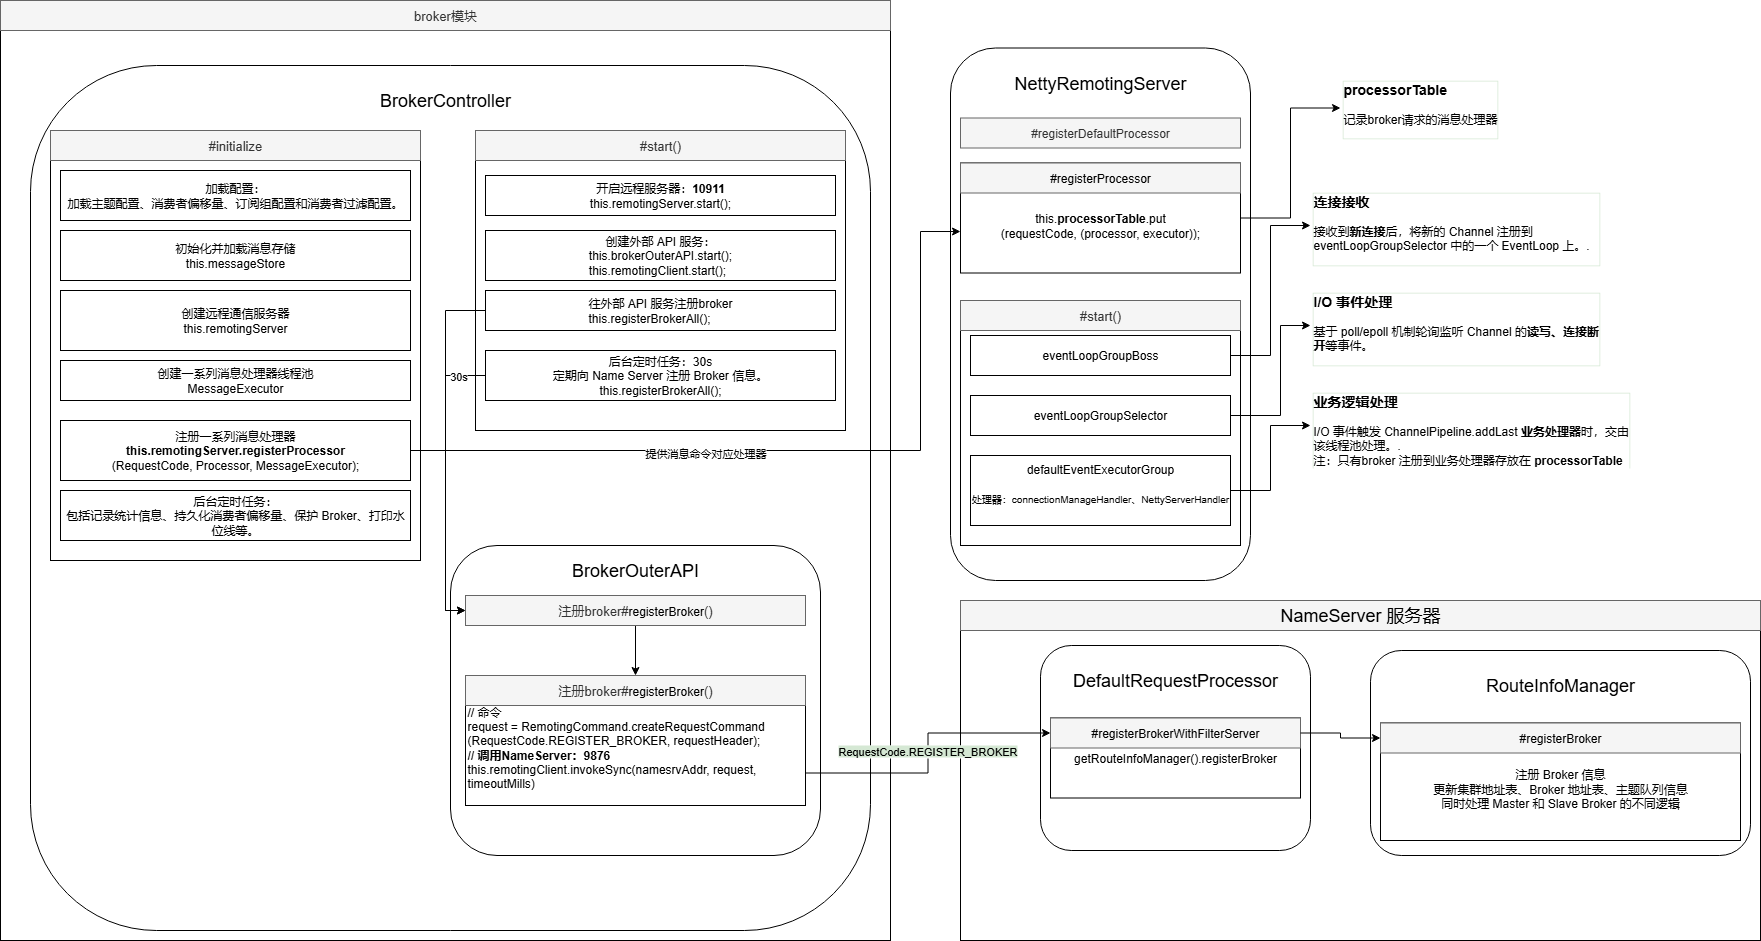

The diagram above was exported from draw.io. Its source (the exported page's mxGraphModel, read from the mxfile embedded in the PNG):
<mxGraphModel dx="2066" dy="1111" grid="1" gridSize="10" guides="1" tooltips="1" connect="1" arrows="0" fold="1" page="1" pageScale="1" pageWidth="3300" pageHeight="4681" math="0" shadow="0">
  <root>
    <mxCell id="0" />
    <mxCell id="1" parent="0" />
    <mxCell id="eET4ICUnmijQ7LKeNfcv-2" value="" style="rounded=0;whiteSpace=wrap;html=1;" parent="1" vertex="1">
      <mxGeometry x="140" y="20" width="890" height="940" as="geometry" />
    </mxCell>
    <mxCell id="eET4ICUnmijQ7LKeNfcv-3" value="&lt;span style=&quot;font-size: 13px;&quot;&gt;broker模块&lt;/span&gt;" style="text;html=1;align=center;verticalAlign=middle;whiteSpace=wrap;rounded=0;labelBackgroundColor=none;textShadow=0;fillColor=#f5f5f5;fontColor=#333333;strokeColor=#666666;" parent="1" vertex="1">
      <mxGeometry x="140" y="20" width="890" height="30" as="geometry" />
    </mxCell>
    <mxCell id="eET4ICUnmijQ7LKeNfcv-4" value="" style="rounded=1;whiteSpace=wrap;html=1;" parent="1" vertex="1">
      <mxGeometry x="170" y="85" width="840" height="865" as="geometry" />
    </mxCell>
    <mxCell id="eET4ICUnmijQ7LKeNfcv-5" value="" style="rounded=0;whiteSpace=wrap;html=1;" parent="1" vertex="1">
      <mxGeometry x="190" y="150" width="370" height="430" as="geometry" />
    </mxCell>
    <mxCell id="eET4ICUnmijQ7LKeNfcv-6" value="&lt;div&gt;加载配置：&lt;br&gt;加载主题配置、消费者偏移量、订阅组配置和消费者过滤配置。&lt;/div&gt;" style="rounded=0;whiteSpace=wrap;html=1;" parent="1" vertex="1">
      <mxGeometry x="200" y="190" width="350" height="50" as="geometry" />
    </mxCell>
    <mxCell id="eET4ICUnmijQ7LKeNfcv-7" value="&lt;span style=&quot;font-size: 18px;&quot;&gt;BrokerController&lt;/span&gt;" style="text;html=1;align=center;verticalAlign=middle;whiteSpace=wrap;rounded=0;" parent="1" vertex="1">
      <mxGeometry x="480" y="105" width="210" height="30" as="geometry" />
    </mxCell>
    <mxCell id="eET4ICUnmijQ7LKeNfcv-8" value="&lt;div&gt;初始化并加载消息存储&lt;/div&gt;&lt;div style=&quot;&quot;&gt;&lt;div style=&quot;&quot;&gt;this.messageStore&lt;/div&gt;&lt;/div&gt;" style="rounded=0;whiteSpace=wrap;html=1;align=center;verticalAlign=middle;" parent="1" vertex="1">
      <mxGeometry x="200" y="250" width="350" height="50" as="geometry" />
    </mxCell>
    <mxCell id="eET4ICUnmijQ7LKeNfcv-9" value="&lt;span style=&quot;background-color: transparent;&quot;&gt;创建远程通信服务器&lt;br&gt;this.remotingServer&lt;br&gt;&lt;/span&gt;" style="rounded=0;whiteSpace=wrap;html=1;" parent="1" vertex="1">
      <mxGeometry x="200" y="310" width="350" height="60" as="geometry" />
    </mxCell>
    <mxCell id="eET4ICUnmijQ7LKeNfcv-11" value="" style="rounded=1;whiteSpace=wrap;html=1;" parent="1" vertex="1">
      <mxGeometry x="1090" y="67.5" width="300" height="532.5" as="geometry" />
    </mxCell>
    <mxCell id="eET4ICUnmijQ7LKeNfcv-12" value="&lt;span style=&quot;font-size: 18px;&quot;&gt;NettyRemotingServer&lt;/span&gt;" style="text;html=1;align=center;verticalAlign=middle;whiteSpace=wrap;rounded=0;" parent="1" vertex="1">
      <mxGeometry x="1150" y="77.5" width="180" height="50" as="geometry" />
    </mxCell>
    <mxCell id="eET4ICUnmijQ7LKeNfcv-13" value="#registerDefaultProcessor" style="rounded=0;whiteSpace=wrap;html=1;align=center;labelBackgroundColor=none;fillColor=#f5f5f5;fontColor=#333333;strokeColor=#666666;" parent="1" vertex="1">
      <mxGeometry x="1100" y="137.5" width="280" height="30" as="geometry" />
    </mxCell>
    <mxCell id="eET4ICUnmijQ7LKeNfcv-16" value="&lt;div&gt;&lt;span style=&quot;background-color: transparent;&quot;&gt;后台定时任务：&lt;br&gt;包括记录统计信息、持久化消费者偏移量、保护 Broker、打印水位线等。&lt;/span&gt;&lt;/div&gt;" style="rounded=0;whiteSpace=wrap;html=1;" parent="1" vertex="1">
      <mxGeometry x="200" y="510" width="350" height="50" as="geometry" />
    </mxCell>
    <mxCell id="eET4ICUnmijQ7LKeNfcv-17" value="" style="rounded=1;whiteSpace=wrap;html=1;" parent="1" vertex="1">
      <mxGeometry x="590" y="565" width="370" height="310" as="geometry" />
    </mxCell>
    <mxCell id="eET4ICUnmijQ7LKeNfcv-20" value="&lt;span style=&quot;font-size: 18px;&quot;&gt;BrokerOuterAPI&lt;/span&gt;" style="text;html=1;align=center;verticalAlign=middle;whiteSpace=wrap;rounded=0;" parent="1" vertex="1">
      <mxGeometry x="590" y="565" width="370" height="50" as="geometry" />
    </mxCell>
    <mxCell id="eET4ICUnmijQ7LKeNfcv-22" value="&lt;span style=&quot;font-size: 13px;&quot;&gt;#initialize&lt;/span&gt;" style="text;html=1;align=center;verticalAlign=middle;whiteSpace=wrap;rounded=0;labelBackgroundColor=none;textShadow=0;fillColor=#f5f5f5;fontColor=#333333;strokeColor=#666666;" parent="1" vertex="1">
      <mxGeometry x="190" y="150" width="370" height="30" as="geometry" />
    </mxCell>
    <mxCell id="eET4ICUnmijQ7LKeNfcv-23" value="" style="rounded=0;whiteSpace=wrap;html=1;" parent="1" vertex="1">
      <mxGeometry x="615" y="150" width="370" height="300" as="geometry" />
    </mxCell>
    <mxCell id="eET4ICUnmijQ7LKeNfcv-24" value="&lt;span style=&quot;font-size: 13px;&quot;&gt;#start()&lt;/span&gt;" style="text;html=1;align=center;verticalAlign=middle;whiteSpace=wrap;rounded=0;labelBackgroundColor=none;textShadow=0;fillColor=#f5f5f5;fontColor=#333333;strokeColor=#666666;" parent="1" vertex="1">
      <mxGeometry x="615" y="150" width="370" height="30" as="geometry" />
    </mxCell>
    <mxCell id="eET4ICUnmijQ7LKeNfcv-25" value="开启远程服务器：&lt;b&gt;10911&lt;/b&gt;&lt;br&gt;&lt;div style=&quot;text-align: left;&quot;&gt;&lt;span style=&quot;background-color: transparent;&quot;&gt;this.remotingServer.start();&lt;/span&gt;&lt;/div&gt;" style="rounded=0;whiteSpace=wrap;html=1;" parent="1" vertex="1">
      <mxGeometry x="625" y="195" width="350" height="40" as="geometry" />
    </mxCell>
    <mxCell id="eET4ICUnmijQ7LKeNfcv-27" value="" style="rounded=0;whiteSpace=wrap;html=1;" parent="1" vertex="1">
      <mxGeometry x="1100" y="320" width="280" height="245" as="geometry" />
    </mxCell>
    <mxCell id="eET4ICUnmijQ7LKeNfcv-28" value="&lt;span style=&quot;font-size: 13px;&quot;&gt;#start()&lt;/span&gt;" style="text;html=1;align=center;verticalAlign=middle;whiteSpace=wrap;rounded=0;labelBackgroundColor=none;textShadow=0;fillColor=#f5f5f5;fontColor=#333333;strokeColor=#666666;" parent="1" vertex="1">
      <mxGeometry x="1100" y="320" width="280" height="30" as="geometry" />
    </mxCell>
    <mxCell id="eET4ICUnmijQ7LKeNfcv-29" style="edgeStyle=orthogonalEdgeStyle;rounded=0;orthogonalLoop=1;jettySize=auto;html=1;entryX=0;entryY=0.5;entryDx=0;entryDy=0;" parent="1" source="eET4ICUnmijQ7LKeNfcv-30" target="eET4ICUnmijQ7LKeNfcv-31" edge="1">
      <mxGeometry relative="1" as="geometry" />
    </mxCell>
    <mxCell id="eET4ICUnmijQ7LKeNfcv-30" value="eventLoopGroupBoss" style="rounded=0;whiteSpace=wrap;html=1;" parent="1" vertex="1">
      <mxGeometry x="1110" y="355" width="260" height="40" as="geometry" />
    </mxCell>
    <mxCell id="eET4ICUnmijQ7LKeNfcv-31" value="&lt;h3 style=&quot;margin-top: 0px;&quot;&gt;连接接收&lt;/h3&gt;&lt;p&gt;&lt;span style=&quot;background-color: transparent; color: light-dark(rgb(0, 0, 0), rgb(255, 255, 255));&quot;&gt;接收到&lt;b&gt;新连接&lt;/b&gt;后，将新的 Channel 注册到 eventLoopGroupSelector 中的一个 EventLoop 上。&lt;/span&gt;&lt;span style=&quot;background-color: transparent; color: light-dark(rgb(0, 0, 0), rgb(255, 255, 255));&quot;&gt;.&lt;/span&gt;&lt;/p&gt;" style="text;html=1;whiteSpace=wrap;overflow=hidden;rounded=0;labelBorderColor=#D5E8D4;" parent="1" vertex="1">
      <mxGeometry x="1450" y="205" width="290" height="80" as="geometry" />
    </mxCell>
    <mxCell id="eET4ICUnmijQ7LKeNfcv-32" style="edgeStyle=orthogonalEdgeStyle;rounded=0;orthogonalLoop=1;jettySize=auto;html=1;entryX=0;entryY=0.5;entryDx=0;entryDy=0;" parent="1" source="eET4ICUnmijQ7LKeNfcv-33" target="eET4ICUnmijQ7LKeNfcv-36" edge="1">
      <mxGeometry relative="1" as="geometry">
        <mxPoint x="1430" y="395" as="targetPoint" />
        <Array as="points">
          <mxPoint x="1420" y="435" />
          <mxPoint x="1420" y="345" />
        </Array>
      </mxGeometry>
    </mxCell>
    <mxCell id="eET4ICUnmijQ7LKeNfcv-33" value="eventLoopGroupSelector" style="rounded=0;whiteSpace=wrap;html=1;" parent="1" vertex="1">
      <mxGeometry x="1110" y="415" width="260" height="40" as="geometry" />
    </mxCell>
    <mxCell id="eET4ICUnmijQ7LKeNfcv-34" style="edgeStyle=orthogonalEdgeStyle;rounded=0;orthogonalLoop=1;jettySize=auto;html=1;entryX=0;entryY=0.5;entryDx=0;entryDy=0;" parent="1" source="eET4ICUnmijQ7LKeNfcv-35" target="eET4ICUnmijQ7LKeNfcv-37" edge="1">
      <mxGeometry relative="1" as="geometry" />
    </mxCell>
    <mxCell id="eET4ICUnmijQ7LKeNfcv-35" value="defaultEventExecutorGroup&lt;br&gt;&lt;br&gt;&lt;font style=&quot;font-size: 10px;&quot;&gt;处理器：connectionManageHandler、NettyServerHandler&lt;/font&gt;" style="rounded=0;whiteSpace=wrap;html=1;verticalAlign=top;" parent="1" vertex="1">
      <mxGeometry x="1110" y="475" width="260" height="70" as="geometry" />
    </mxCell>
    <mxCell id="eET4ICUnmijQ7LKeNfcv-36" value="&lt;h3 style=&quot;margin-top: 0px;&quot;&gt;I/O 事件处理&lt;/h3&gt;&lt;p&gt;&lt;span style=&quot;background-color: transparent;&quot;&gt;基于 poll/epoll 机制轮询监听 Channel 的&lt;b&gt;读写、连接断开&lt;/b&gt;等事件。&lt;font color=&quot;rgba(0, 0, 0, 0)&quot;&gt;.&lt;/font&gt;&lt;/span&gt;&lt;/p&gt;" style="text;html=1;whiteSpace=wrap;overflow=hidden;rounded=0;labelBorderColor=#D5E8D4;" parent="1" vertex="1">
      <mxGeometry x="1450" y="305" width="290" height="80" as="geometry" />
    </mxCell>
    <mxCell id="eET4ICUnmijQ7LKeNfcv-37" value="&lt;h3 style=&quot;margin-top: 0px;&quot;&gt;业务逻辑处理&lt;/h3&gt;&lt;p&gt;&lt;span style=&quot;background-color: transparent;&quot;&gt;I/O 事件触发&amp;nbsp;&lt;/span&gt;&lt;span style=&quot;background-color: transparent;&quot;&gt;ChannelPipeline.addLast &lt;b&gt;业务处理器&lt;/b&gt;时，交由该线程池处理&lt;/span&gt;&lt;span style=&quot;background-color: transparent; color: light-dark(rgb(0, 0, 0), rgb(255, 255, 255));&quot;&gt;。&lt;/span&gt;&lt;font style=&quot;background-color: transparent;&quot;&gt;.&lt;br&gt;注：只有broker 注册到业务处理器存放在 &lt;b&gt;processorTable&lt;/b&gt;&lt;/font&gt;&lt;/p&gt;" style="text;html=1;whiteSpace=wrap;overflow=hidden;rounded=0;labelBorderColor=#D5E8D4;" parent="1" vertex="1">
      <mxGeometry x="1450" y="405" width="320" height="80" as="geometry" />
    </mxCell>
    <mxCell id="JuXulwrUQDD9TJNH97vn-1" value="&lt;span style=&quot;background-color: transparent;&quot;&gt;创建一系列消息处理器线程池&lt;br&gt;MessageExecutor&lt;/span&gt;" style="rounded=0;whiteSpace=wrap;html=1;" parent="1" vertex="1">
      <mxGeometry x="200" y="380" width="350" height="40" as="geometry" />
    </mxCell>
    <mxCell id="JuXulwrUQDD9TJNH97vn-2" value="&lt;span style=&quot;background-color: transparent;&quot;&gt;注册一系列消息处理器&lt;br&gt;&lt;b&gt;this.remotingServer.registerProcessor&lt;/b&gt;&lt;br&gt;(RequestCode, Processor, MessageExecutor);&lt;/span&gt;" style="rounded=0;whiteSpace=wrap;html=1;" parent="1" vertex="1">
      <mxGeometry x="200" y="440" width="350" height="60" as="geometry" />
    </mxCell>
    <mxCell id="JuXulwrUQDD9TJNH97vn-16" style="edgeStyle=orthogonalEdgeStyle;rounded=0;orthogonalLoop=1;jettySize=auto;html=1;exitX=1;exitY=0.5;exitDx=0;exitDy=0;entryX=0;entryY=0.5;entryDx=0;entryDy=0;" parent="1" source="JuXulwrUQDD9TJNH97vn-9" target="JuXulwrUQDD9TJNH97vn-15" edge="1">
      <mxGeometry relative="1" as="geometry" />
    </mxCell>
    <mxCell id="JuXulwrUQDD9TJNH97vn-9" value="&lt;br&gt;this.&lt;b&gt;processorTable&lt;/b&gt;.put&lt;br&gt;(requestCode, (processor, executor));" style="rounded=0;whiteSpace=wrap;html=1;" parent="1" vertex="1">
      <mxGeometry x="1100" y="182.5" width="280" height="110" as="geometry" />
    </mxCell>
    <mxCell id="JuXulwrUQDD9TJNH97vn-10" value="&lt;span style=&quot;color: rgb(0, 0, 0);&quot;&gt;#registerProcessor&lt;/span&gt;" style="text;html=1;align=center;verticalAlign=middle;whiteSpace=wrap;rounded=0;labelBackgroundColor=none;textShadow=0;fillColor=#f5f5f5;fontColor=#333333;strokeColor=#666666;" parent="1" vertex="1">
      <mxGeometry x="1100" y="182.5" width="280" height="30" as="geometry" />
    </mxCell>
    <mxCell id="JuXulwrUQDD9TJNH97vn-11" value="创建外部 API 服务：&lt;br&gt;&lt;div style=&quot;text-align: left;&quot;&gt;this.brokerOuterAPI.start();&lt;br&gt;this.remotingClient.start();&lt;/div&gt;" style="rounded=0;whiteSpace=wrap;html=1;" parent="1" vertex="1">
      <mxGeometry x="625" y="250" width="350" height="50" as="geometry" />
    </mxCell>
    <mxCell id="JuXulwrUQDD9TJNH97vn-28" style="edgeStyle=orthogonalEdgeStyle;rounded=0;orthogonalLoop=1;jettySize=auto;html=1;exitX=0;exitY=0.5;exitDx=0;exitDy=0;entryX=0;entryY=0.5;entryDx=0;entryDy=0;" parent="1" source="JuXulwrUQDD9TJNH97vn-12" target="JuXulwrUQDD9TJNH97vn-18" edge="1">
      <mxGeometry relative="1" as="geometry" />
    </mxCell>
    <mxCell id="JuXulwrUQDD9TJNH97vn-12" value="往外部 API 服务注册broker&lt;br&gt;&lt;div style=&quot;text-align: left;&quot;&gt;this.registerBrokerAll();&lt;/div&gt;" style="rounded=0;whiteSpace=wrap;html=1;" parent="1" vertex="1">
      <mxGeometry x="625" y="310" width="350" height="40" as="geometry" />
    </mxCell>
    <mxCell id="JuXulwrUQDD9TJNH97vn-13" value="&lt;div&gt;&lt;br&gt;&lt;/div&gt;&lt;div&gt;// 命令&lt;/div&gt;&lt;div&gt;request = RemotingCommand.createRequestCommand&lt;br&gt;(RequestCode.REGISTER_BROKER, requestHeader);&lt;br&gt;&lt;b&gt;// 调用NameServer：9876&lt;/b&gt;&lt;/div&gt;&lt;div&gt;this.remotingClient.invokeSync(namesrvAddr, request, timeoutMills)&lt;/div&gt;" style="rounded=0;whiteSpace=wrap;html=1;align=left;" parent="1" vertex="1">
      <mxGeometry x="605" y="695" width="340" height="130" as="geometry" />
    </mxCell>
    <mxCell id="JuXulwrUQDD9TJNH97vn-14" value="&lt;span style=&quot;font-size: 13px;&quot;&gt;注册broker#&lt;/span&gt;&lt;span style=&quot;color: rgb(0, 0, 0);&quot;&gt;registerBroker&lt;/span&gt;&lt;span style=&quot;font-size: 13px;&quot;&gt;()&lt;/span&gt;" style="text;html=1;align=center;verticalAlign=middle;whiteSpace=wrap;rounded=0;labelBackgroundColor=none;textShadow=0;fillColor=#f5f5f5;fontColor=#333333;strokeColor=#666666;" parent="1" vertex="1">
      <mxGeometry x="605" y="695" width="340" height="30" as="geometry" />
    </mxCell>
    <mxCell id="JuXulwrUQDD9TJNH97vn-15" value="&lt;h3 style=&quot;margin-top: 0px;&quot;&gt;processorTable&lt;/h3&gt;&lt;p&gt;记录broker请求的消息处理器&lt;/p&gt;" style="text;html=1;whiteSpace=wrap;overflow=hidden;rounded=0;labelBorderColor=#D5E8D4;" parent="1" vertex="1">
      <mxGeometry x="1480" y="92.5" width="190" height="70" as="geometry" />
    </mxCell>
    <mxCell id="JuXulwrUQDD9TJNH97vn-29" style="edgeStyle=orthogonalEdgeStyle;rounded=0;orthogonalLoop=1;jettySize=auto;html=1;exitX=0;exitY=0.5;exitDx=0;exitDy=0;entryX=0;entryY=0.5;entryDx=0;entryDy=0;" parent="1" source="JuXulwrUQDD9TJNH97vn-17" target="JuXulwrUQDD9TJNH97vn-18" edge="1">
      <mxGeometry relative="1" as="geometry" />
    </mxCell>
    <mxCell id="JuXulwrUQDD9TJNH97vn-30" value="30s" style="edgeLabel;html=1;align=center;verticalAlign=middle;resizable=0;points=[];" parent="JuXulwrUQDD9TJNH97vn-29" vertex="1" connectable="0">
      <mxGeometry x="-0.8102" relative="1" as="geometry">
        <mxPoint as="offset" />
      </mxGeometry>
    </mxCell>
    <mxCell id="JuXulwrUQDD9TJNH97vn-17" value="&lt;span style=&quot;background-color: transparent;&quot;&gt;后台定时任务：30s&lt;br&gt;定期向 Name Server 注册 Broker 信息。&lt;br&gt;&lt;/span&gt;&lt;span style=&quot;text-align: left;&quot;&gt;this.registerBrokerAll();&lt;/span&gt;&lt;span style=&quot;background-color: transparent;&quot;&gt;&lt;/span&gt;" style="rounded=0;whiteSpace=wrap;html=1;" parent="1" vertex="1">
      <mxGeometry x="625" y="370" width="350" height="50" as="geometry" />
    </mxCell>
    <mxCell id="JuXulwrUQDD9TJNH97vn-19" style="edgeStyle=orthogonalEdgeStyle;rounded=0;orthogonalLoop=1;jettySize=auto;html=1;exitX=0.5;exitY=1;exitDx=0;exitDy=0;entryX=0.5;entryY=0;entryDx=0;entryDy=0;" parent="1" source="JuXulwrUQDD9TJNH97vn-18" target="JuXulwrUQDD9TJNH97vn-14" edge="1">
      <mxGeometry relative="1" as="geometry" />
    </mxCell>
    <mxCell id="JuXulwrUQDD9TJNH97vn-18" value="&lt;span style=&quot;font-size: 13px;&quot;&gt;注册broker#&lt;/span&gt;&lt;span style=&quot;color: rgb(0, 0, 0);&quot;&gt;registerBroker&lt;/span&gt;&lt;span style=&quot;font-size: 13px;&quot;&gt;()&lt;/span&gt;" style="text;html=1;align=center;verticalAlign=middle;whiteSpace=wrap;rounded=0;labelBackgroundColor=none;textShadow=0;fillColor=#f5f5f5;fontColor=#333333;strokeColor=#666666;" parent="1" vertex="1">
      <mxGeometry x="605" y="615" width="340" height="30" as="geometry" />
    </mxCell>
    <mxCell id="JuXulwrUQDD9TJNH97vn-31" style="edgeStyle=orthogonalEdgeStyle;rounded=0;orthogonalLoop=1;jettySize=auto;html=1;exitX=1;exitY=0.5;exitDx=0;exitDy=0;entryX=0;entryY=0.623;entryDx=0;entryDy=0;entryPerimeter=0;" parent="1" source="JuXulwrUQDD9TJNH97vn-2" target="JuXulwrUQDD9TJNH97vn-9" edge="1">
      <mxGeometry relative="1" as="geometry">
        <Array as="points">
          <mxPoint x="1060" y="470" />
          <mxPoint x="1060" y="251" />
        </Array>
      </mxGeometry>
    </mxCell>
    <mxCell id="JuXulwrUQDD9TJNH97vn-32" value="提供消息命令对应处理器" style="edgeLabel;html=1;align=center;verticalAlign=middle;resizable=0;points=[];" parent="JuXulwrUQDD9TJNH97vn-31" vertex="1" connectable="0">
      <mxGeometry x="-0.2354" y="-2" relative="1" as="geometry">
        <mxPoint as="offset" />
      </mxGeometry>
    </mxCell>
    <mxCell id="ERgifHR-ihallLjUEUwf-5" value="" style="rounded=0;whiteSpace=wrap;html=1;" parent="1" vertex="1">
      <mxGeometry x="1100" y="620" width="800" height="340" as="geometry" />
    </mxCell>
    <mxCell id="ERgifHR-ihallLjUEUwf-6" value="&lt;span style=&quot;color: rgb(0, 0, 0); font-size: 18px;&quot;&gt;NameServer 服务器&lt;/span&gt;" style="text;html=1;align=center;verticalAlign=middle;whiteSpace=wrap;rounded=0;labelBackgroundColor=none;textShadow=0;fillColor=#f5f5f5;fontColor=#333333;strokeColor=#666666;" parent="1" vertex="1">
      <mxGeometry x="1100" y="620" width="800" height="30" as="geometry" />
    </mxCell>
    <mxCell id="ERgifHR-ihallLjUEUwf-1" value="" style="rounded=1;whiteSpace=wrap;html=1;" parent="1" vertex="1">
      <mxGeometry x="1180" y="665" width="270" height="205" as="geometry" />
    </mxCell>
    <mxCell id="ERgifHR-ihallLjUEUwf-2" value="&lt;span style=&quot;font-size: 18px;&quot;&gt;DefaultRequestProcessor&lt;/span&gt;" style="text;html=1;align=center;verticalAlign=middle;whiteSpace=wrap;rounded=0;" parent="1" vertex="1">
      <mxGeometry x="1180" y="675" width="270" height="50" as="geometry" />
    </mxCell>
    <mxCell id="ERgifHR-ihallLjUEUwf-3" value="getRouteInfoManager().registerBroker" style="rounded=0;whiteSpace=wrap;html=1;" parent="1" vertex="1">
      <mxGeometry x="1190" y="737.5" width="250" height="80" as="geometry" />
    </mxCell>
    <mxCell id="ERgifHR-ihallLjUEUwf-4" value="&lt;span style=&quot;color: rgb(0, 0, 0);&quot;&gt;#&lt;/span&gt;&lt;span style=&quot;color: rgb(0, 0, 0);&quot;&gt;registerBrokerWithFilterServer&lt;/span&gt;" style="text;html=1;align=center;verticalAlign=middle;whiteSpace=wrap;rounded=0;labelBackgroundColor=none;textShadow=0;fillColor=#f5f5f5;fontColor=#333333;strokeColor=#666666;" parent="1" vertex="1">
      <mxGeometry x="1190" y="737.5" width="250" height="30" as="geometry" />
    </mxCell>
    <mxCell id="ERgifHR-ihallLjUEUwf-12" style="edgeStyle=orthogonalEdgeStyle;rounded=0;orthogonalLoop=1;jettySize=auto;html=1;exitX=1;exitY=0.75;exitDx=0;exitDy=0;" parent="1" source="JuXulwrUQDD9TJNH97vn-13" target="ERgifHR-ihallLjUEUwf-4" edge="1">
      <mxGeometry relative="1" as="geometry" />
    </mxCell>
    <mxCell id="ERgifHR-ihallLjUEUwf-13" value="&lt;span style=&quot;background-color: rgb(213, 232, 212);&quot;&gt;RequestCode.REGISTER_BROKER&lt;/span&gt;" style="edgeLabel;html=1;align=center;verticalAlign=middle;resizable=0;points=[];" parent="ERgifHR-ihallLjUEUwf-12" vertex="1" connectable="0">
      <mxGeometry x="0.0175" y="2" relative="1" as="geometry">
        <mxPoint x="1" as="offset" />
      </mxGeometry>
    </mxCell>
    <mxCell id="ERgifHR-ihallLjUEUwf-14" value="" style="rounded=1;whiteSpace=wrap;html=1;" parent="1" vertex="1">
      <mxGeometry x="1510" y="670" width="380" height="205" as="geometry" />
    </mxCell>
    <mxCell id="ERgifHR-ihallLjUEUwf-15" value="&lt;span style=&quot;font-size: 18px;&quot;&gt;RouteInfoManager&lt;/span&gt;" style="text;html=1;align=center;verticalAlign=middle;whiteSpace=wrap;rounded=0;" parent="1" vertex="1">
      <mxGeometry x="1510" y="680" width="380" height="50" as="geometry" />
    </mxCell>
    <mxCell id="ERgifHR-ihallLjUEUwf-16" value="&lt;div&gt;&lt;br&gt;&lt;/div&gt;&lt;div&gt;&lt;span style=&quot;background-color: transparent; color: light-dark(rgb(0, 0, 0), rgb(255, 255, 255));&quot;&gt;注册 Broker 信息&lt;/span&gt;&lt;/div&gt;更新集群地址表、Broker 地址表、主题队列信息&lt;br&gt;同时处理 Master 和 Slave Broker 的不同逻辑" style="rounded=0;whiteSpace=wrap;html=1;" parent="1" vertex="1">
      <mxGeometry x="1520" y="742.5" width="360" height="117.5" as="geometry" />
    </mxCell>
    <mxCell id="ERgifHR-ihallLjUEUwf-17" value="&lt;font color=&quot;#000000&quot;&gt;#registerBroker&lt;/font&gt;" style="text;html=1;align=center;verticalAlign=middle;whiteSpace=wrap;rounded=0;labelBackgroundColor=none;textShadow=0;fillColor=#f5f5f5;fontColor=#333333;strokeColor=#666666;" parent="1" vertex="1">
      <mxGeometry x="1520" y="742.5" width="360" height="30" as="geometry" />
    </mxCell>
    <mxCell id="ERgifHR-ihallLjUEUwf-18" style="edgeStyle=orthogonalEdgeStyle;rounded=0;orthogonalLoop=1;jettySize=auto;html=1;exitX=1;exitY=0.5;exitDx=0;exitDy=0;" parent="1" source="ERgifHR-ihallLjUEUwf-4" target="ERgifHR-ihallLjUEUwf-17" edge="1">
      <mxGeometry relative="1" as="geometry" />
    </mxCell>
  </root>
</mxGraphModel>